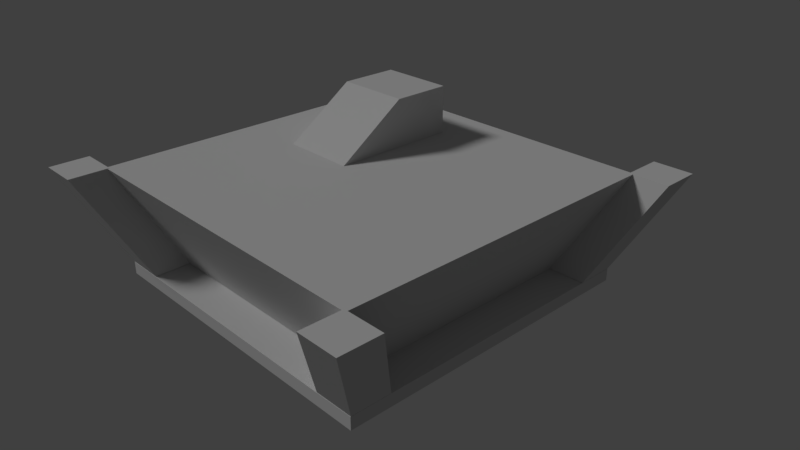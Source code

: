 # Source: Office.blend  (saved by Blender 2.79.0; exported with 4.5.12 LTS)
import bpy
from mathutils import Matrix  # noqa: F401  (used for matrix-valued properties, if any)

bpy.ops.wm.read_factory_settings(use_empty=True)
scene = bpy.context.scene
scene.name = 'Scene'

# ---- collections
col_collection_1 = bpy.data.collections.new('Collection 1'); scene.collection.children.link(col_collection_1)

# ---- materials (node trees are filled in below, after node groups)
mat_material = bpy.data.materials.new('Material')
mat_material.alpha_threshold = 0.0
mat_material.use_transparent_shadow = False
mat_material.diffuse_color = (0.6828, 0.6828, 0.6828, 1.0)
mat_material.roughness = 0.5
mat_material.line_color = (0.0, 0.0, 0.0, 1.0)

# ---- material node trees

# ---- world
world_world = bpy.data.worlds.new('World'); scene.world = world_world
world_world.color = (0.05088, 0.05088, 0.05088)
world_world.use_sun_shadow = False
world_world.sun_shadow_jitter_overblur = 0.0
world_world.cycles.sampling_method = 'MANUAL'

# ---- cameras
cam_camera = bpy.data.cameras.new('Camera')
cam_camera.clip_end = 100.0
cam_camera.lens = 35.0
cam_camera.sensor_width = 32.0
cam_camera.sensor_height = 18.0
cam_camera.ortho_scale = 7.314
cam_camera.dof.focus_distance = 0.0
cam_camera.dof.aperture_fstop = 128.0

# ---- lights
light_hemi = bpy.data.lights.new('Hemi', 'SUN')
light_hemi.transmission_factor = 0.0
light_hemi.angle = 0.1993
light_hemi.energy = 1.0
light_hemi.shadow_buffer_clip_start = 0.5
light_hemi.shadow_soft_size = 0.1
light_hemi.shadow_cascade_max_distance = 1000.0

# ---- meshes
me_cube = bpy.data.meshes.new('Cube')
me_cube.from_pydata([(1.663, 1.663, -0.1682), (1.663, -1.663, -0.1682), (-1.663, -1.663, -0.1682), (-1.663, 1.663, -0.1682), (-0.3132, 1.635, 1.157), (-0.3132, -0.1209, 1.157), (-1.345, -0.1209, 1.157), (-1.345, 1.635, 1.157), (2.79, -2.268, 1.159), (2.168, -1.621, -0.164), (2.79, -2.807, 1.159), (2.168, -2.161, -0.164), (2.25, -2.268, 1.159), (1.629, -1.621, -0.164), (2.25, -2.807, 1.159), (1.629, -2.161, -0.164), (2.166, 2.166, -0.1682), (2.166, -2.166, -0.1682), (-2.166, 2.166, -0.1682), (-2.166, -2.166, -0.1682), (2.166, 2.166, -0.338), (2.166, -2.166, -0.338), (-2.166, 2.166, -0.338), (-2.166, -2.166, -0.338), (2.296, 2.296, 1.157), (2.296, -2.296, 1.157), (-2.296, 2.296, 1.157), (-2.296, -2.296, 1.157), (-0.3132, 1.635, 1.811), (-0.3132, 0.8267, 1.811), (-1.345, 1.635, 1.811), (-1.345, 0.8267, 1.811), (2.788, 2.271, 1.159), (2.167, 1.625, -0.164), (2.788, 2.811, 1.159), (2.167, 2.164, -0.164), (2.248, 2.271, 1.159), (1.627, 1.625, -0.164), (2.248, 2.811, 1.159), (1.627, 2.164, -0.164), (-1.628, -2.161, -0.164), (-2.249, -2.807, 1.159), (-1.628, -1.621, -0.164), (-2.249, -2.268, 1.159), (-2.168, -2.161, -0.164), (-2.789, -2.807, 1.159), (-2.168, -1.621, -0.164), (-2.789, -2.268, 1.159), (-2.789, 2.272, 1.159), (-2.168, 1.625, -0.164), (-2.789, 2.812, 1.159), (-2.168, 2.165, -0.164), (-2.249, 2.272, 1.159), (-1.628, 1.625, -0.164), (-2.249, 2.812, 1.159), (-1.628, 2.165, -0.164)], [], [(0, 1, 17, 16), (6, 5, 29, 31), (0, 24, 25, 1), (1, 25, 27, 2), (2, 27, 26, 3), (24, 0, 3, 26), (8, 12, 14, 10), (13, 9, 11, 15), (11, 10, 14, 15), (9, 8, 10, 11), (13, 12, 8, 9), (15, 14, 12, 13), (17, 19, 23, 21), (2, 3, 18, 19), (1, 2, 19, 17), (3, 0, 16, 18), (20, 21, 23, 22), (16, 17, 21, 20), (19, 18, 22, 23), (18, 16, 20, 22), (4, 5, 25, 24), (7, 4, 24, 26), (5, 6, 27, 25), (6, 7, 26, 27), (28, 30, 31, 29), (5, 4, 28, 29), (7, 6, 31, 30), (4, 7, 30, 28), (32, 33, 35, 34), (34, 35, 39, 38), (38, 39, 37, 36), (36, 37, 33, 32), (34, 38, 36, 32), (39, 35, 33, 37), (40, 44, 46, 42), (45, 41, 43, 47), (43, 42, 46, 47), (41, 40, 42, 43), (45, 44, 40, 41), (47, 46, 44, 45), (48, 52, 54, 50), (53, 49, 51, 55), (51, 50, 54, 55), (49, 48, 50, 51), (53, 52, 48, 49), (55, 54, 52, 53)])
_uv = me_cube.uv_layers.new(name='UVMap')
_uv.uv.foreach_set('vector', [0.3119, 0.5079, 0.06108, 0.5079, 0.0231, 0.4697, 0.3499, 0.4697, 0.2027, 0.3415, 0.2027, 0.2447, 0.291, 0.2447, 0.291, 0.3415, 0.4416, 0.4997, 0.5443, 0.4516, 0.5446, 0.7993, 0.4419, 0.7514, 0.4382, 0.4905, 0.5456, 0.4406, 0.5456, 0.8027, 0.4382, 0.7527, 0.4374, 0.4931, 0.5423, 0.4441, 0.5423, 0.7991, 0.4374, 0.7502, 0.5456, 0.8005, 0.4415, 0.7521, 0.4411, 0.4971, 0.545, 0.4483, 0.9324, 0.3387, 0.9324, 0.3893, 0.8821, 0.3893, 0.8821, 0.3387, 0.823, 0.3367, 0.8733, 0.3367, 0.8733, 0.3873, 0.823, 0.3873, 0.3994, 0.9588, 0.3994, 0.8512, 0.3627, 0.8695, 0.3627, 0.9771, 0.3988, 0.8519, 0.3988, 0.9598, 0.3626, 0.977, 0.3626, 0.8691, 0.3992, 0.8517, 0.3992, 0.9596, 0.3626, 0.9776, 0.3626, 0.8697, 0.3993, 0.9593, 0.3993, 0.8515, 0.363, 0.8691, 0.363, 0.9769, 0.4039, 0.811, 0.4039, 0.4572, 0.4177, 0.4572, 0.4177, 0.811, 0.06108, 0.7603, 0.3119, 0.7603, 0.3499, 0.7985, 0.0231, 0.7985, 0.06108, 0.5079, 0.06108, 0.7603, 0.0231, 0.7985, 0.0231, 0.4697, 0.3119, 0.7603, 0.3119, 0.5079, 0.3499, 0.4697, 0.3499, 0.7985, 0.3771, 0.4575, 0.3771, 0.8101, 0.02665, 0.8101, 0.02665, 0.4575, 0.4048, 0.8096, 0.4048, 0.458, 0.4185, 0.458, 0.4185, 0.8096, 0.4045, 0.8092, 0.4045, 0.4587, 0.4181, 0.4587, 0.4181, 0.8092, 0.4041, 0.8099, 0.4041, 0.4578, 0.4178, 0.4578, 0.4178, 0.8099, 0.3664, 0.2447, 0.2027, 0.2447, 0.0, 4.472e-08, 0.428, 0.0, 0.3664, 0.3415, 0.3664, 0.2447, 0.428, 0.0, 0.428, 0.4307, 0.2027, 0.2447, 0.2027, 0.3415, 0.0, 0.4307, 0.0, 4.472e-08, 0.2027, 0.3415, 0.3664, 0.3415, 0.428, 0.4307, 0.0, 0.4307, 0.3664, 0.2447, 0.3664, 0.3415, 0.291, 0.3415, 0.291, 0.2447, 0.9555, 0.1628, 0.9555, 0.3275, 0.8947, 0.3275, 0.8947, 0.2517, 0.9556, 0.3274, 0.9558, 0.1628, 0.8949, 0.2516, 0.8948, 0.3274, 0.7399, 0.8974, 0.7399, 0.9942, 0.6791, 0.9942, 0.6791, 0.8974, 0.3993, 0.9593, 0.3993, 0.8515, 0.363, 0.8691, 0.363, 0.9769, 0.3992, 0.8517, 0.3992, 0.9596, 0.3626, 0.9776, 0.3626, 0.8697, 0.3988, 0.8519, 0.3988, 0.9598, 0.3626, 0.977, 0.3626, 0.8691, 0.3994, 0.9588, 0.3994, 0.8512, 0.3627, 0.8695, 0.3627, 0.9771, 0.8851, 0.3379, 0.9354, 0.3379, 0.9354, 0.3886, 0.8851, 0.3886, 0.9324, 0.3387, 0.9324, 0.3893, 0.8821, 0.3893, 0.8821, 0.3387, 0.9324, 0.3387, 0.9324, 0.3893, 0.8821, 0.3893, 0.8821, 0.3387, 0.8842, 0.339, 0.9345, 0.339, 0.9345, 0.3897, 0.8842, 0.3897, 0.3994, 0.9588, 0.3994, 0.8512, 0.3627, 0.8695, 0.3627, 0.9771, 0.3988, 0.8519, 0.3988, 0.9598, 0.3626, 0.977, 0.3626, 0.8691, 0.3992, 0.8517, 0.3992, 0.9596, 0.3626, 0.9776, 0.3626, 0.8697, 0.3993, 0.9593, 0.3993, 0.8515, 0.363, 0.8691, 0.363, 0.9769, 0.9324, 0.3387, 0.9324, 0.3893, 0.8821, 0.3893, 0.8821, 0.3387, 0.8842, 0.339, 0.9345, 0.339, 0.9345, 0.3897, 0.8842, 0.3897, 0.3994, 0.9588, 0.3994, 0.8512, 0.3627, 0.8695, 0.3627, 0.9771, 0.3988, 0.8519, 0.3988, 0.9598, 0.3626, 0.977, 0.3626, 0.8691, 0.3992, 0.8517, 0.3992, 0.9596, 0.3626, 0.9776, 0.3626, 0.8697, 0.3993, 0.9593, 0.3993, 0.8515, 0.363, 0.8691, 0.363, 0.9769])
me_cube.materials.append(mat_material)
me_cube.use_remesh_preserve_volume = False
me_cube.use_remesh_preserve_attributes = False
me_cube.use_mirror_vertex_groups = False
me_cube.update()

# ---- objects
ob_hemi = bpy.data.objects.new('Hemi', light_hemi)
ob_cube = bpy.data.objects.new('Cube', me_cube)
ob_camera = bpy.data.objects.new('Camera', cam_camera)

# ---- transforms, parenting, visibility, modifiers, constraints
ob_hemi.location = (0.0, 11.03, 7.423)
ob_hemi.rotation_euler = (0.4235, -0.7331, 0.0)
ob_hemi.lineart.crease_threshold = 0.0
ob_cube.location = (0.0, 0.0, 0.0)
ob_cube.lock_rotations_4d = False
ob_cube.empty_display_type = 'ARROWS'
ob_cube.lineart.crease_threshold = 0.0
ob_camera.location = (7.481, -6.508, 5.344)
ob_camera.rotation_euler = (1.109, 0.0, 0.8149)
ob_camera.lock_rotations_4d = False
ob_camera.empty_display_type = 'ARROWS'
ob_camera.color = (0.0, 0.0, 0.0, 0.0)
ob_camera.display_type = 'WIRE'
ob_camera.lineart.crease_threshold = 0.0

# ---- collection membership
col_collection_1.objects.link(ob_hemi)
col_collection_1.objects.link(ob_cube)
col_collection_1.objects.link(ob_camera)

# ---- scene / render settings (as saved in the file)
scene.camera = ob_camera
scene.frame_start = 1; scene.frame_end = 250; scene.frame_set(1)
scene.render.engine = 'BLENDER_EEVEE_NEXT'
scene.render.resolution_percentage = 50
scene.render.dither_intensity = 0.0
scene.cycles.use_denoising = False
scene.cycles.samples = 128
scene.cycles.sampling_pattern = 'TABULATED_SOBOL'
scene.cycles.use_adaptive_sampling = False
scene.cycles.use_light_tree = False
scene.cycles.blur_glossy = 0.0
scene.cycles.sample_clamp_indirect = 0.0
scene.view_settings.view_transform = 'Standard'
bpy.context.view_layer.update()
